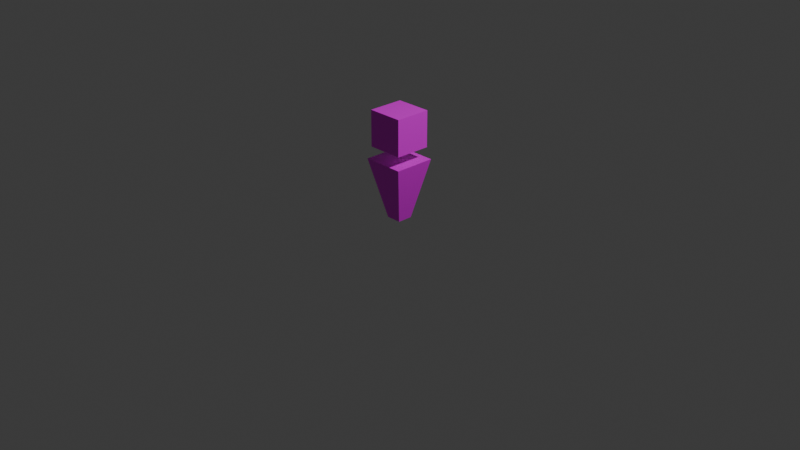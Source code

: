 # Source: agent_eagle.blend  (saved by Blender 4.5.87; exported with 4.5.12 LTS)
import bpy
from mathutils import Matrix  # noqa: F401  (used for matrix-valued properties, if any)

bpy.ops.wm.read_factory_settings(use_empty=True)
scene = bpy.context.scene
scene.name = 'Scene'

# ---- collections
col_collection = bpy.data.collections.new('Collection'); scene.collection.children.link(col_collection)

# ---- images (referenced by path relative to the original .blend; pixels are not part of the script)
import os
ASSET_DIR = os.environ.get("B2B_ASSET_DIR", "")  # directory of the original .blend (textures are referenced by path, not embedded)
HERE = os.path.dirname(os.path.abspath(__file__))  # packed textures are extracted next to this script under _unpacked/

def load_image(name, relpath, width, height, colorspace="sRGB"):
    """Load a texture the original file referenced (path relative to the .blend, or extracted next to this script)."""
    p = next((c for c in (os.path.join(HERE, relpath), os.path.join(ASSET_DIR, relpath)) if relpath and os.path.exists(c)), "")
    if p:
        img = bpy.data.images.load(p, check_existing=True)
        img.name = name
    else:  # same state as the original file: an image datablock whose file is absent (Cycles renders it pink)
        img = bpy.data.images.new(name, width, height)
        img.source = "FILE"
        img.filepath = "//" + (relpath or name)
    img.colorspace_settings.name = colorspace
    return img
img_agent_eagle_png_001 = load_image('agent_eagle.png.001', 'agent_eagle.png', 1024, 1024, 'sRGB')

# ---- materials (node trees are filled in below, after node groups)
mat_material = bpy.data.materials.new('Material')
mat_material.alpha_threshold = 0.0
mat_material.roughness = 0.5
mat_material.line_color = (0.0, 0.0, 0.0, 1.0)

# ---- material node trees
mat_material.use_nodes = True; mat_material.node_tree.nodes.clear()
_N = mat_material.node_tree.nodes; _L = mat_material.node_tree.links
n0 = _N.new('ShaderNodeOutputMaterial'); n0.name = 'Material Output'; n0.location = (357, 153)
n1 = _N.new('ShaderNodeBsdfPrincipled'); n1.name = 'Principled BSDF'; n1.location = (30, 158)
n1.inputs[3].default_value = 1.45
n2 = _N.new('ShaderNodeTexImage'); n2.name = 'Image Texture'; n2.location = (-309, 158)
n2.image = img_agent_eagle_png_001
n2.interpolation = 'Smart'
_L.new(n1.outputs[0], n0.inputs[0])
_L.new(n2.outputs[0], n1.inputs[0])
n0.is_active_output = True

# ---- world
world_world = bpy.data.worlds.new('World'); scene.world = world_world
world_world.use_nodes = True; world_world.node_tree.nodes.clear()
_N = world_world.node_tree.nodes; _L = world_world.node_tree.links
n0 = _N.new('ShaderNodeOutputWorld'); n0.name = 'World Output'; n0.location = (200, 100)
n1 = _N.new('ShaderNodeBackground'); n1.name = 'Background'; n1.location = (-200, 100)
n1.inputs[0].default_value = (0.05088, 0.05088, 0.05088, 1.0)
_L.new(n1.outputs[0], n0.inputs[0])
n0.is_active_output = True
world_world.color = (0.05088, 0.05088, 0.05088)
world_world.sun_shadow_jitter_overblur = 0.0

# ---- cameras
cam_camera = bpy.data.cameras.new('Camera')
cam_camera.clip_end = 100.0
cam_camera.ortho_scale = 7.314

# ---- lights
light_light = bpy.data.lights.new('Light', 'POINT')
light_light.energy = 1000.0
light_light.shadow_soft_size = 0.1

# ---- meshes
me_cube = bpy.data.meshes.new('Cube')
me_cube.from_pydata([(0.2226, 0.2214, 0.6586), (0.08701, 0.07853, 0.02337), (0.2226, -0.2222, 0.6586), (0.08701, -0.08386, 0.02337), (-0.221, 0.2214, 0.6586), (-0.07538, 0.07853, 0.02337), (-0.221, -0.2222, 0.6586), (-0.07538, -0.08386, 0.02337), (-0.1913, -0.1925, 0.7859), (-0.1913, -0.1925, 1.17), (-0.1913, 0.1918, 0.7859), (-0.1913, 0.1918, 1.17), (0.193, -0.1925, 0.7859), (0.193, -0.1925, 1.17), (0.193, 0.1918, 0.7859), (0.193, 0.1918, 1.17)], [], [(0, 4, 6, 2), (3, 2, 6, 7), (7, 6, 4, 5), (5, 1, 3, 7), (1, 0, 2, 3), (5, 4, 0, 1), (8, 9, 11, 10), (10, 11, 15, 14), (14, 15, 13, 12), (12, 13, 9, 8), (10, 14, 12, 8), (15, 11, 9, 13)])
_uv = me_cube.uv_layers.new(name='UVMap')
_uv.uv.foreach_set('vector', [0.5909, 0.8735, 0.5909, 0.979, 0.4855, 0.979, 0.4855, 0.8735, 0.6557, 0.02031, 0.856, 0.9751, 0.2007, 0.9751, 0.4158, 0.02031, 0.6582, 0.02037, 0.8625, 0.9769, 0.2072, 0.9769, 0.4183, 0.02037, 0.5852, 0.02363, 0.5852, 0.1218, 0.487, 0.1218, 0.487, 0.02363, 0.6514, 0.02028, 0.8625, 0.9745, 0.2072, 0.9745, 0.4115, 0.02028, 0.6409, 0.02104, 0.856, 0.9769, 0.2007, 0.9769, 0.4011, 0.02104, 0.977, 0.022, 0.977, 0.9651, 0.02791, 0.9651, 0.02791, 0.022, 0.9811, 0.02179, 0.9811, 0.9651, 0.03205, 0.9651, 0.03205, 0.02179, 0.9831, 0.03379, 0.9831, 0.9776, 0.03403, 0.9776, 0.03403, 0.03379, 0.9831, 0.02668, 0.9831, 0.9703, 0.03403, 0.9703, 0.03403, 0.02668, 0.4826, 0.01721, 0.5908, 0.01721, 0.5908, 0.1254, 0.4826, 0.1254, 0.4856, 0.87, 0.5896, 0.87, 0.5896, 0.9739, 0.4856, 0.9739])
me_cube.materials.append(mat_material)
me_cube.use_mirror_vertex_groups = False
me_cube.update()

# ---- objects
ob_agent = bpy.data.objects.new('Agent', me_cube)
ob_light = bpy.data.objects.new('Light', light_light)
ob_camera = bpy.data.objects.new('Camera', cam_camera)

# ---- transforms, parenting, visibility, modifiers, constraints
ob_agent.location = (0.0, 0.0, 0.0)
ob_agent.lock_rotations_4d = False
ob_agent.empty_display_type = 'ARROWS'
ob_agent.lineart.crease_threshold = 0.0
ob_light.location = (4.076, 1.005, 5.904)
ob_light.rotation_euler = (0.6503, 0.05522, 1.866)
ob_light.lock_rotations_4d = False
ob_light.empty_display_type = 'ARROWS'
ob_light.color = (0.0, 0.0, 0.0, 0.0)
ob_light.lineart.crease_threshold = 0.0
ob_camera.location = (7.359, -6.926, 4.958)
ob_camera.rotation_euler = (1.109, 0.0, 0.8149)
ob_camera.lock_rotations_4d = False
ob_camera.empty_display_type = 'ARROWS'
ob_camera.color = (0.0, 0.0, 0.0, 0.0)
ob_camera.display_type = 'WIRE'
ob_camera.lineart.crease_threshold = 0.0

# ---- collection membership
col_collection.objects.link(ob_agent)
col_collection.objects.link(ob_light)
col_collection.objects.link(ob_camera)

# ---- scene / render settings (as saved in the file)
scene.camera = ob_camera
scene.frame_start = 1; scene.frame_end = 250; scene.frame_set(0)
scene.render.engine = 'BLENDER_EEVEE_NEXT'
bpy.context.view_layer.update()
